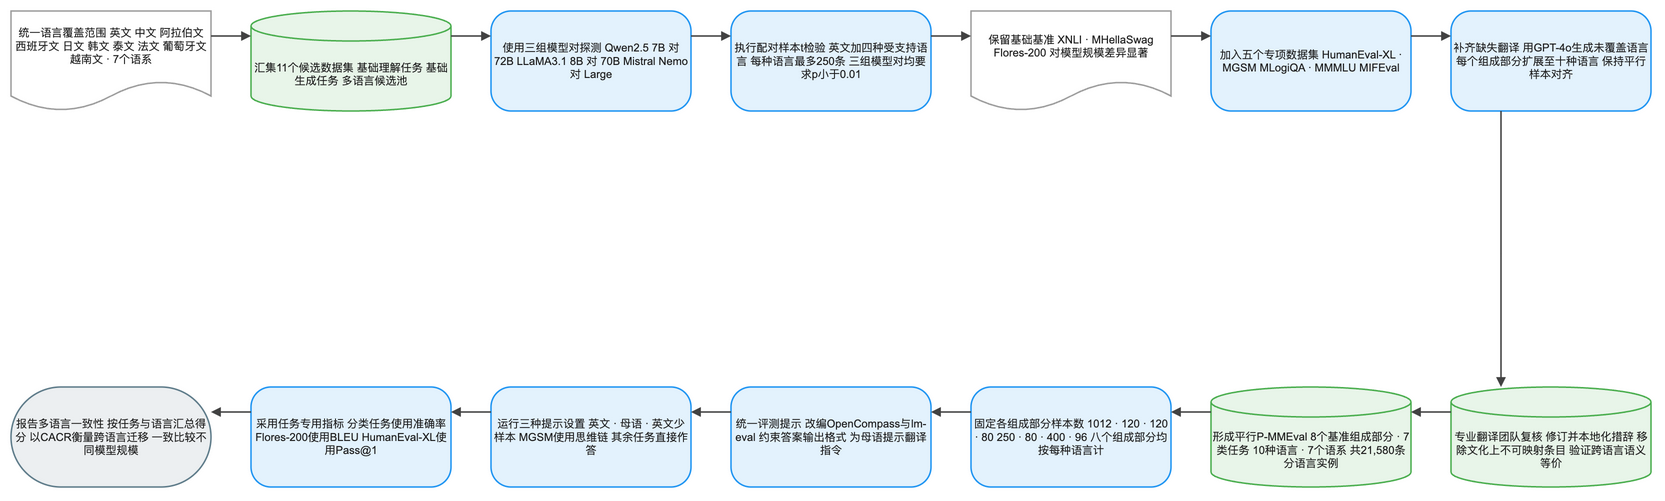

The diagram above was exported from draw.io. Its source (the exported page's mxGraphModel, read from the mxfile embedded in the PNG):
<mxGraphModel dx="1120" dy="720" grid="1" gridSize="8" guides="1" tooltips="1" connect="1" arrows="1" fold="1" page="1" pageScale="1" pageWidth="1640" pageHeight="552" math="1" background="#FFFFFF">
  <root>
    <mxCell id="0" />
    <mxCell id="1" parent="0" />
    <mxCell id="2" value="统一语言覆盖范围 英文 中文 阿拉伯文 西班牙文 日文 韩文 泰文 法文 葡萄牙文 越南文 · 7个语系" style="shape=document;boundedLbl=1;html=1;whiteSpace=wrap;fillColor=#FFFFFF;strokeColor=#9E9E9E;strokeWidth=1.5;fontColor=#212121;fontSize=11;fontFamily=Arial, Helvetica, sans-serif;verticalAlign=middle;align=center" vertex="1" parent="1">
      <mxGeometry x="-80" y="-8" width="200" height="100" as="geometry" />
    </mxCell>
    <mxCell id="3" value="汇集11个候选数据集 基础理解任务 基础生成任务 多语言候选池" style="shape=cylinder3;boundedLbl=1;backgroundOutline=1;size=15;html=1;whiteSpace=wrap;fillColor=#E8F5E9;strokeColor=#4CAF50;strokeWidth=1.5;fontColor=#212121;fontSize=11;fontFamily=Arial, Helvetica, sans-serif;verticalAlign=middle;align=center" vertex="1" parent="1">
      <mxGeometry x="160" y="-8" width="200" height="100" as="geometry" />
    </mxCell>
    <mxCell id="4" value="使用三组模型对探测 Qwen2.5 7B 对 72B LLaMA3.1 8B 对 70B Mistral Nemo 对 Large" style="rounded=1;arcSize=20;html=1;whiteSpace=wrap;fillColor=#E3F2FD;strokeColor=#2196F3;strokeWidth=1.5;fontColor=#212121;fontSize=11;fontFamily=Arial, Helvetica, sans-serif;verticalAlign=middle;align=center" vertex="1" parent="1">
      <mxGeometry x="400" y="-8" width="200" height="100" as="geometry" />
    </mxCell>
    <mxCell id="5" value="执行配对样本t检验 英文加四种受支持语言 每种语言最多250条 三组模型对均要求p小于0.01" style="rounded=1;arcSize=20;html=1;whiteSpace=wrap;fillColor=#E3F2FD;strokeColor=#2196F3;strokeWidth=1.5;fontColor=#212121;fontSize=11;fontFamily=Arial, Helvetica, sans-serif;verticalAlign=middle;align=center" vertex="1" parent="1">
      <mxGeometry x="640" y="-8" width="200" height="100" as="geometry" />
    </mxCell>
    <mxCell id="6" value="保留基础基准 XNLI · MHellaSwag Flores-200 对模型规模差异显著" style="shape=document;boundedLbl=1;html=1;whiteSpace=wrap;fillColor=#FFFFFF;strokeColor=#9E9E9E;strokeWidth=1.5;fontColor=#212121;fontSize=11;fontFamily=Arial, Helvetica, sans-serif;verticalAlign=middle;align=center" vertex="1" parent="1">
      <mxGeometry x="880" y="-8" width="200" height="100" as="geometry" />
    </mxCell>
    <mxCell id="7" value="加入五个专项数据集 HumanEval-XL · MGSM MLogiQA · MMMLU MIFEval" style="rounded=1;arcSize=20;html=1;whiteSpace=wrap;fillColor=#E3F2FD;strokeColor=#2196F3;strokeWidth=1.5;fontColor=#212121;fontSize=11;fontFamily=Arial, Helvetica, sans-serif;verticalAlign=middle;align=center" vertex="1" parent="1">
      <mxGeometry x="1120" y="-8" width="200" height="100" as="geometry" />
    </mxCell>
    <mxCell id="8" value="补齐缺失翻译 用GPT-4o生成未覆盖语言 每个组成部分扩展至十种语言 保持平行样本对齐" style="rounded=1;arcSize=20;html=1;whiteSpace=wrap;fillColor=#E3F2FD;strokeColor=#2196F3;strokeWidth=1.5;fontColor=#212121;fontSize=11;fontFamily=Arial, Helvetica, sans-serif;verticalAlign=middle;align=center" vertex="1" parent="1">
      <mxGeometry x="1360" y="-8" width="200" height="100" as="geometry" />
    </mxCell>
    <mxCell id="9" value="专业翻译团队复核 修订并本地化措辞 移除文化上不可映射条目 验证跨语言语义等价" style="shape=cylinder3;boundedLbl=1;backgroundOutline=1;size=15;html=1;whiteSpace=wrap;fillColor=#E8F5E9;strokeColor=#4CAF50;strokeWidth=1.5;fontColor=#212121;fontSize=11;fontFamily=Arial, Helvetica, sans-serif;verticalAlign=middle;align=center" vertex="1" parent="1">
      <mxGeometry x="1360" y="368" width="200" height="100" as="geometry" />
    </mxCell>
    <mxCell id="10" value="形成平行P-MMEval 8个基准组成部分 · 7类任务 10种语言 · 7个语系 共21,580条分语言实例" style="shape=cylinder3;boundedLbl=1;backgroundOutline=1;size=15;html=1;whiteSpace=wrap;fillColor=#E8F5E9;strokeColor=#4CAF50;strokeWidth=1.5;fontColor=#212121;fontSize=11;fontFamily=Arial, Helvetica, sans-serif;verticalAlign=middle;align=center" vertex="1" parent="1">
      <mxGeometry x="1120" y="368" width="200" height="100" as="geometry" />
    </mxCell>
    <mxCell id="11" value="固定各组成部分样本数 1012 · 120 · 120 · 80 250 · 80 · 400 · 96 八个组成部分均按每种语言计" style="rounded=1;arcSize=20;html=1;whiteSpace=wrap;fillColor=#E3F2FD;strokeColor=#2196F3;strokeWidth=1.5;fontColor=#212121;fontSize=11;fontFamily=Arial, Helvetica, sans-serif;verticalAlign=middle;align=center" vertex="1" parent="1">
      <mxGeometry x="880" y="368" width="200" height="100" as="geometry" />
    </mxCell>
    <mxCell id="12" value="统一评测提示 改编OpenCompass与lm-eval 约束答案输出格式 为母语提示翻译指令" style="rounded=1;arcSize=20;html=1;whiteSpace=wrap;fillColor=#E3F2FD;strokeColor=#2196F3;strokeWidth=1.5;fontColor=#212121;fontSize=11;fontFamily=Arial, Helvetica, sans-serif;verticalAlign=middle;align=center" vertex="1" parent="1">
      <mxGeometry x="640" y="368" width="200" height="100" as="geometry" />
    </mxCell>
    <mxCell id="13" value="运行三种提示设置 英文 · 母语 · 英文少样本 MGSM使用思维链 其余任务直接作答" style="rounded=1;arcSize=20;html=1;whiteSpace=wrap;fillColor=#E3F2FD;strokeColor=#2196F3;strokeWidth=1.5;fontColor=#212121;fontSize=11;fontFamily=Arial, Helvetica, sans-serif;verticalAlign=middle;align=center" vertex="1" parent="1">
      <mxGeometry x="400" y="368" width="200" height="100" as="geometry" />
    </mxCell>
    <mxCell id="14" value="采用任务专用指标 分类任务使用准确率 Flores-200使用BLEU HumanEval-XL使用Pass@1" style="rounded=1;arcSize=20;html=1;whiteSpace=wrap;fillColor=#E3F2FD;strokeColor=#2196F3;strokeWidth=1.5;fontColor=#212121;fontSize=11;fontFamily=Arial, Helvetica, sans-serif;verticalAlign=middle;align=center" vertex="1" parent="1">
      <mxGeometry x="160" y="368" width="200" height="100" as="geometry" />
    </mxCell>
    <mxCell id="15" value="报告多语言一致性 按任务与语言汇总得分 以CACR衡量跨语言迁移 一致比较不同模型规模" style="rounded=1;arcSize=50;html=1;whiteSpace=wrap;fillColor=#ECEFF1;strokeColor=#607D8B;strokeWidth=1.5;fontColor=#212121;fontSize=11;fontFamily=Arial, Helvetica, sans-serif;verticalAlign=middle;align=center" vertex="1" parent="1">
      <mxGeometry x="-80" y="368" width="200" height="100" as="geometry" />
    </mxCell>
    <mxCell id="16" value="" style="edgeStyle=orthogonalEdgeStyle;rounded=0;orthogonalLoop=1;jettySize=auto;html=1;strokeColor=#424242;strokeWidth=1.5;endArrow=block;endFill=1;exitX=1;exitY=0.25;exitDx=0;exitDy=0;entryX=0;entryY=0.25;entryDx=0;entryDy=0;jumpStyle=arc;jumpSize=8" edge="1" parent="1" source="2" target="3">
      <mxGeometry relative="1" as="geometry" />
    </mxCell>
    <mxCell id="17" value="" style="edgeStyle=orthogonalEdgeStyle;rounded=0;orthogonalLoop=1;jettySize=auto;html=1;strokeColor=#424242;strokeWidth=1.5;endArrow=block;endFill=1;exitX=1;exitY=0.25;exitDx=0;exitDy=0;entryX=0;entryY=0.25;entryDx=0;entryDy=0;jumpStyle=arc;jumpSize=8" edge="1" parent="1" source="3" target="4">
      <mxGeometry relative="1" as="geometry" />
    </mxCell>
    <mxCell id="18" value="" style="edgeStyle=orthogonalEdgeStyle;rounded=0;orthogonalLoop=1;jettySize=auto;html=1;strokeColor=#424242;strokeWidth=1.5;endArrow=block;endFill=1;exitX=1;exitY=0.25;exitDx=0;exitDy=0;entryX=0;entryY=0.25;entryDx=0;entryDy=0;jumpStyle=arc;jumpSize=8" edge="1" parent="1" source="4" target="5">
      <mxGeometry relative="1" as="geometry" />
    </mxCell>
    <mxCell id="19" value="" style="edgeStyle=orthogonalEdgeStyle;rounded=0;orthogonalLoop=1;jettySize=auto;html=1;strokeColor=#424242;strokeWidth=1.5;endArrow=block;endFill=1;exitX=1;exitY=0.25;exitDx=0;exitDy=0;entryX=0;entryY=0.25;entryDx=0;entryDy=0;jumpStyle=arc;jumpSize=8" edge="1" parent="1" source="5" target="6">
      <mxGeometry relative="1" as="geometry" />
    </mxCell>
    <mxCell id="20" value="" style="edgeStyle=orthogonalEdgeStyle;rounded=0;orthogonalLoop=1;jettySize=auto;html=1;strokeColor=#424242;strokeWidth=1.5;endArrow=block;endFill=1;exitX=1;exitY=0.25;exitDx=0;exitDy=0;entryX=0;entryY=0.25;entryDx=0;entryDy=0;jumpStyle=arc;jumpSize=8" edge="1" parent="1" source="6" target="7">
      <mxGeometry relative="1" as="geometry" />
    </mxCell>
    <mxCell id="21" value="" style="edgeStyle=orthogonalEdgeStyle;rounded=0;orthogonalLoop=1;jettySize=auto;html=1;strokeColor=#424242;strokeWidth=1.5;endArrow=block;endFill=1;exitX=1;exitY=0.25;exitDx=0;exitDy=0;entryX=0;entryY=0.25;entryDx=0;entryDy=0;jumpStyle=arc;jumpSize=8" edge="1" parent="1" source="7" target="8">
      <mxGeometry relative="1" as="geometry" />
    </mxCell>
    <mxCell id="22" value="" style="edgeStyle=orthogonalEdgeStyle;rounded=0;orthogonalLoop=1;jettySize=auto;html=1;strokeColor=#424242;strokeWidth=1.5;endArrow=block;endFill=1;exitX=0.25;exitY=1;exitDx=0;exitDy=0;entryX=0.25;entryY=0;entryDx=0;entryDy=0;jumpStyle=arc;jumpSize=8" edge="1" parent="1" source="8" target="9">
      <mxGeometry relative="1" as="geometry" />
    </mxCell>
    <mxCell id="23" value="" style="edgeStyle=orthogonalEdgeStyle;rounded=0;orthogonalLoop=1;jettySize=auto;html=1;strokeColor=#424242;strokeWidth=1.5;endArrow=block;endFill=1;exitX=0;exitY=0.25;exitDx=0;exitDy=0;entryX=1;entryY=0.25;entryDx=0;entryDy=0;jumpStyle=arc;jumpSize=8" edge="1" parent="1" source="9" target="10">
      <mxGeometry relative="1" as="geometry" />
    </mxCell>
    <mxCell id="24" value="" style="edgeStyle=orthogonalEdgeStyle;rounded=0;orthogonalLoop=1;jettySize=auto;html=1;strokeColor=#424242;strokeWidth=1.5;endArrow=block;endFill=1;exitX=0;exitY=0.25;exitDx=0;exitDy=0;entryX=1;entryY=0.25;entryDx=0;entryDy=0;jumpStyle=arc;jumpSize=8" edge="1" parent="1" source="10" target="11">
      <mxGeometry relative="1" as="geometry" />
    </mxCell>
    <mxCell id="25" value="" style="edgeStyle=orthogonalEdgeStyle;rounded=0;orthogonalLoop=1;jettySize=auto;html=1;strokeColor=#424242;strokeWidth=1.5;endArrow=block;endFill=1;exitX=0;exitY=0.25;exitDx=0;exitDy=0;entryX=1;entryY=0.25;entryDx=0;entryDy=0;jumpStyle=arc;jumpSize=8" edge="1" parent="1" source="11" target="12">
      <mxGeometry relative="1" as="geometry" />
    </mxCell>
    <mxCell id="26" value="" style="edgeStyle=orthogonalEdgeStyle;rounded=0;orthogonalLoop=1;jettySize=auto;html=1;strokeColor=#424242;strokeWidth=1.5;endArrow=block;endFill=1;exitX=0;exitY=0.25;exitDx=0;exitDy=0;entryX=1;entryY=0.25;entryDx=0;entryDy=0;jumpStyle=arc;jumpSize=8" edge="1" parent="1" source="12" target="13">
      <mxGeometry relative="1" as="geometry" />
    </mxCell>
    <mxCell id="27" value="" style="edgeStyle=orthogonalEdgeStyle;rounded=0;orthogonalLoop=1;jettySize=auto;html=1;strokeColor=#424242;strokeWidth=1.5;endArrow=block;endFill=1;exitX=0;exitY=0.25;exitDx=0;exitDy=0;entryX=1;entryY=0.25;entryDx=0;entryDy=0;jumpStyle=arc;jumpSize=8" edge="1" parent="1" source="13" target="14">
      <mxGeometry relative="1" as="geometry" />
    </mxCell>
    <mxCell id="28" value="" style="edgeStyle=orthogonalEdgeStyle;rounded=0;orthogonalLoop=1;jettySize=auto;html=1;strokeColor=#424242;strokeWidth=1.5;endArrow=block;endFill=1;exitX=0;exitY=0.25;exitDx=0;exitDy=0;entryX=1;entryY=0.25;entryDx=0;entryDy=0;jumpStyle=arc;jumpSize=8" edge="1" parent="1" source="14" target="15">
      <mxGeometry relative="1" as="geometry" />
    </mxCell>
  </root>
</mxGraphModel>